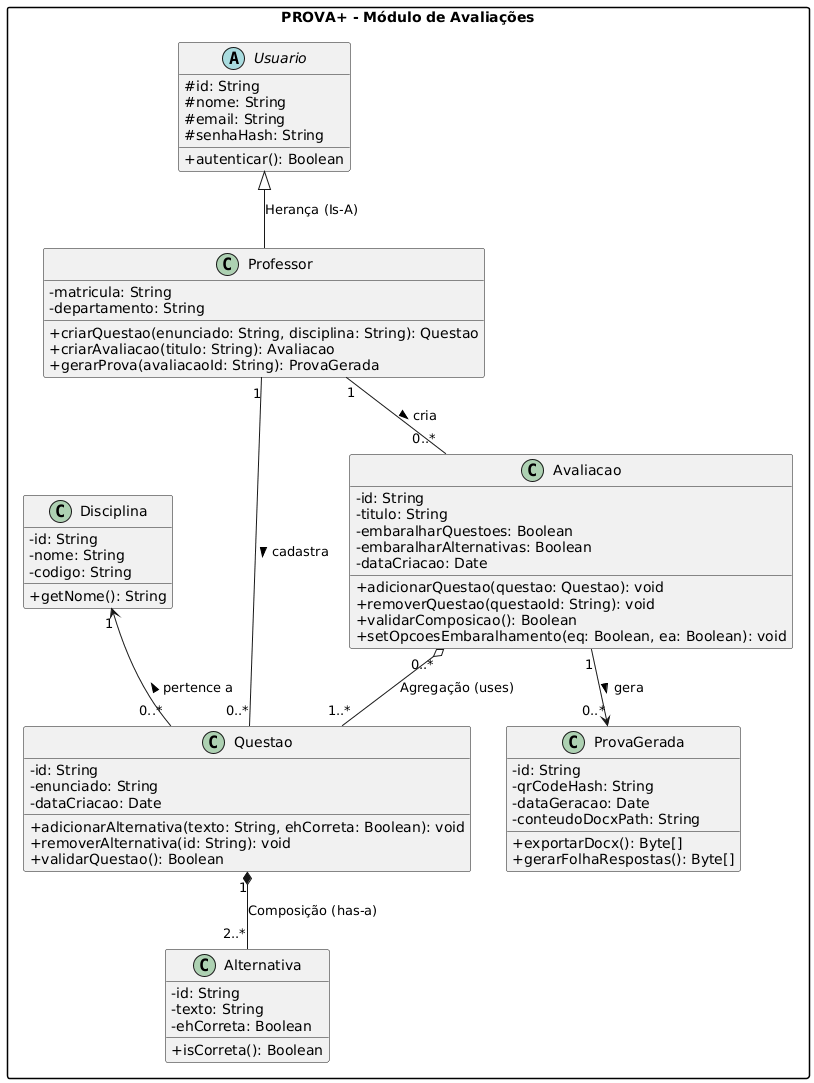

The diagram above was rendered by PlantUML. Its source (embedded in the PNG):
@startuml
' Configurações visuais do diagrama
skinparam classAttributeIconSize 0
skinparam monochrome false
skinparam shadowing false
skinparam packageStyle rectangle

package "PROVA+ - Módulo de Avaliações" {

    abstract class Usuario {
        # id: String
        # nome: String
        # email: String
        # senhaHash: String
        + autenticar(): Boolean
    }

    class Professor {
        - matricula: String
        - departamento: String
        + criarQuestao(enunciado: String, disciplina: String): Questao
        + criarAvaliacao(titulo: String): Avaliacao
        + gerarProva(avaliacaoId: String): ProvaGerada
    }

    class Disciplina {
        - id: String
        - nome: String
        - codigo: String
        + getNome(): String
    }

    class Questao {
        - id: String
        - enunciado: String
        - dataCriacao: Date
        + adicionarAlternativa(texto: String, ehCorreta: Boolean): void
        + removerAlternativa(id: String): void
        + validarQuestao(): Boolean
    }

    class Alternativa {
        - id: String
        - texto: String
        - ehCorreta: Boolean
        + isCorreta(): Boolean
    }

    class Avaliacao {
        - id: String
        - titulo: String
        - embaralharQuestoes: Boolean
        - embaralharAlternativas: Boolean
        - dataCriacao: Date
        + adicionarQuestao(questao: Questao): void
        + removerQuestao(questaoId: String): void
        + validarComposicao(): Boolean
        + setOpcoesEmbaralhamento(eq: Boolean, ea: Boolean): void
    }

    class ProvaGerada {
        - id: String
        - qrCodeHash: String
        - dataGeracao: Date
        - conteudoDocxPath: String
        + exportarDocx(): Byte[]
        + gerarFolhaRespostas(): Byte[]
    }
}

' Relacionamentos e Herança
Usuario <|-- Professor : Herança (Is-A)

Professor "1" -- "0..*" Avaliacao : cria >
Professor "1" -- "0..*" Questao : cadastra >

Disciplina "1" <-- "0..*" Questao : pertence a <

Questao "1" *-- "2..*" Alternativa : Composição (has-a)
Avaliacao "0..*" o-- "1..*" Questao : Agregação (uses)

Avaliacao "1" --> "0..*" ProvaGerada : gera >
@enduml